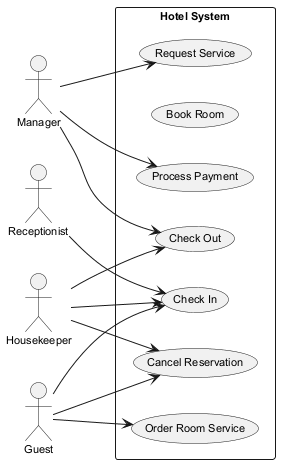

The diagram above was rendered by PlantUML. Its source (embedded in the PNG):
@startuml
skinparam defaultFontSize 11
left to right direction
actor "Receptionist" as Receptionist
actor "Manager" as Manager
actor "Housekeeper" as Housekeeper
actor "Guest" as Guest
rectangle "Hotel System" {
  usecase "Check In" as UC_CheckIn
  usecase "Book Room" as UC_BookRoom
  usecase "Check Out" as UC_CheckOut
  usecase "Process Payment" as UC_ProcessPayment
  usecase "Request Service" as UC_RequestService
  usecase "Cancel Reservation" as UC_CancelReservation
  usecase "Order Room Service" as UC_OrderRoomService
}
Receptionist --> UC_CheckIn
Manager --> UC_RequestService
Manager --> UC_CheckOut
Manager --> UC_ProcessPayment
Housekeeper --> UC_CheckIn
Housekeeper --> UC_CancelReservation
Housekeeper --> UC_CheckOut
Guest --> UC_OrderRoomService
Guest --> UC_CancelReservation
Guest --> UC_CheckIn
@enduml